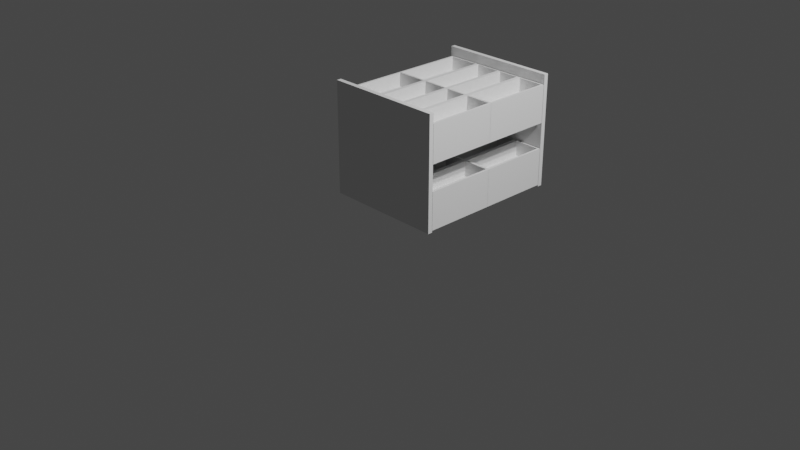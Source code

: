 # Source: kleineboekenkast.blend  (saved by Blender 2.93.21; exported with 4.5.12 LTS)
import bpy
from mathutils import Matrix  # noqa: F401  (used for matrix-valued properties, if any)

bpy.ops.wm.read_factory_settings(use_empty=True)
scene = bpy.context.scene
scene.name = 'Scene'

# ---- collections
col_collection = bpy.data.collections.new('Collection'); scene.collection.children.link(col_collection)

# ---- world
world_world = bpy.data.worlds.new('World'); scene.world = world_world
world_world.use_nodes = True; world_world.node_tree.nodes.clear()
_N = world_world.node_tree.nodes; _L = world_world.node_tree.links
n0 = _N.new('ShaderNodeOutputWorld'); n0.name = 'World Output'; n0.location = (300, 300)
n1 = _N.new('ShaderNodeBackground'); n1.name = 'Background'; n1.location = (10, 300)
n1.inputs[0].default_value = (0.05088, 0.05088, 0.05088, 1.0)
_L.new(n1.outputs[0], n0.inputs[0])
n0.is_active_output = True
world_world.color = (0.05088, 0.05088, 0.05088)
world_world.use_sun_shadow = False
world_world.sun_shadow_jitter_overblur = 0.0

# ---- cameras
cam_camera = bpy.data.cameras.new('Camera')
cam_camera.clip_end = 100.0
cam_camera.ortho_scale = 7.314

# ---- lights
light_light = bpy.data.lights.new('Light', 'POINT')
light_light.transmission_factor = 0.0
light_light.energy = 1000.0
light_light.shadow_soft_size = 0.1
light_light.shadow_maximum_resolution = 0.006
light_light.use_absolute_resolution = True
light_light_001 = bpy.data.lights.new('Light.001', 'POINT')
light_light_001.transmission_factor = 0.0
light_light_001.energy = 1000.0
light_light_001.shadow_soft_size = 0.1
light_light_001.shadow_maximum_resolution = 0.006
light_light_001.use_absolute_resolution = True

# ---- meshes
me_cube_001 = bpy.data.meshes.new('Cube.001')
me_cube_001.from_pydata([(-1.0, -0.9681, -0.9681), (-1.0, -0.9621, 0.9621), (-1.0, 0.9681, -0.9681), (-1.0, 0.9621, 0.9621), (1.0, -0.9448, -0.9448), (1.0, -0.95, 0.95), (1.0, 0.9448, -0.9448), (1.0, 0.95, 0.95), (-1.0, -0.9653, 0.4548), (-1.0, 0.9653, 0.4548), (1.0, 0.9479, 0.4374), (1.0, -0.9479, 0.4374), (-1.0, 0.9653, 0.102), (1.0, 0.9479, 0.1194), (1.0, -0.9479, 0.1194), (-1.0, -0.9653, 0.102), (-1.0, 0.9705, -0.3856), (1.0, 0.9499, -0.3651), (1.0, -0.9499, -0.3651), (-1.0, -0.9705, -0.3856), (-1.0, -0.9705, 0.03779), (-1.0, -0.9621, 0.5274), (-1.0, 0.9621, 0.5274), (-1.0, 0.9705, 0.03779), (-0.2495, -0.9653, 0.102), (-0.2495, -0.9653, 0.4548), (-0.2495, 0.9653, 0.4548), (-0.2495, 0.9653, 0.102), (1.0, 0.95, 0.5395), (1.0, -0.95, 0.5395), (1.0, 0.9499, 0.01721), (1.0, -0.9499, 0.01721), (0.1536, 0.9479, 0.4374), (0.1536, -0.9479, 0.4374), (0.1536, 0.9479, 0.1194), (0.1536, -0.9479, 0.1194), (-1.0, -0.9681, -0.4471), (-1.0, -1.0, 0.06729), (-1.0, 1.0, 0.06729), (-1.0, 0.9681, -0.4471), (-1.0, 1.0, -1.0), (-1.0, -1.0, -1.0), (-1.0, 1.0, -0.4151), (-1.0, -1.0, -0.4151), (-1.0, -1.0, 0.4895), (-1.0, -1.0, 1.0), (-1.0, 1.0, 1.0), (-1.0, 1.0, 0.4895), (1.0, 1.0, 1.0), (1.0, -1.0, 1.0), (1.0, 1.0, 0.4895), (1.0, -1.0, 0.4895), (1.0, 1.0, 0.06729), (1.0, -1.0, 0.06729), (1.0, 0.9448, -0.4703), (1.0, -0.9448, -0.4703), (1.0, 1.0, -0.4151), (1.0, 1.0, -1.0), (1.0, -1.0, -1.0), (1.0, -1.0, -0.4151), (0.2512, 0.9448, -0.4703), (0.2512, 0.9448, -0.9448), (0.2512, -0.9448, -0.9448), (0.2512, -0.9448, -0.4703), (0.2643, 0.9499, 0.01721), (0.2643, -0.9499, 0.01721), (0.2643, 0.9499, -0.3651), (0.2643, -0.9499, -0.3651), (0.2765, 0.95, 0.95), (0.2765, -0.95, 0.95), (0.2765, 0.95, 0.5395), (0.2765, -0.95, 0.5395), (-0.2, -0.9621, 0.5274), (-0.2, -0.9621, 0.9621), (-0.2, 0.9621, 0.9621), (-0.2, 0.9621, 0.5274), (-0.3462, -0.9705, -0.3856), (-0.3462, -0.9705, 0.03779), (-0.3462, 0.9705, 0.03779), (-0.3462, 0.9705, -0.3856), (-0.2884, 0.9681, -0.9681), (-0.2884, -0.9681, -0.9681), (-0.2884, 0.9681, -0.4471), (-0.2884, -0.9681, -0.4471)], [], [(22, 21, 72, 75), (47, 46, 48, 50), (5, 29, 71, 69), (51, 49, 45, 44), (40, 57, 58, 41), (48, 46, 45, 49), (53, 51, 44, 37), (13, 10, 32, 34), (38, 47, 50, 52), (9, 12, 27, 26), (20, 23, 78, 77), (42, 38, 52, 56), (31, 18, 67, 65), (59, 53, 37, 43), (58, 59, 43, 41), (54, 55, 63, 60), (40, 42, 56, 57), (0, 36, 83, 81), (8, 15, 37, 44), (9, 8, 44, 47), (12, 9, 47, 38), (15, 12, 38, 37), (24, 25, 26, 27), (15, 8, 25, 24), (12, 15, 24, 27), (8, 9, 26, 25), (11, 10, 50, 51), (10, 13, 52, 50), (14, 11, 51, 53), (13, 14, 53, 52), (34, 32, 33, 35), (11, 14, 35, 33), (10, 11, 33, 32), (14, 13, 34, 35), (20, 19, 43, 37), (23, 20, 37, 38), (16, 23, 38, 42), (19, 16, 42, 43), (0, 2, 40, 41), (2, 39, 42, 40), (36, 0, 41, 43), (39, 36, 43, 42), (1, 21, 44, 45), (3, 1, 45, 46), (22, 3, 46, 47), (21, 22, 47, 44), (5, 7, 48, 49), (7, 28, 50, 48), (29, 5, 49, 51), (28, 29, 51, 50), (31, 30, 52, 53), (30, 17, 56, 52), (18, 31, 53, 59), (17, 18, 59, 56), (54, 6, 57, 56), (6, 4, 58, 57), (4, 55, 59, 58), (55, 54, 56, 59), (61, 60, 63, 62), (4, 6, 61, 62), (55, 4, 62, 63), (6, 54, 60, 61), (66, 64, 65, 67), (30, 31, 65, 64), (18, 17, 66, 67), (17, 30, 64, 66), (70, 68, 69, 71), (7, 5, 69, 68), (29, 28, 70, 71), (28, 7, 68, 70), (72, 73, 74, 75), (1, 3, 74, 73), (3, 22, 75, 74), (21, 1, 73, 72), (76, 77, 78, 79), (23, 16, 79, 78), (19, 20, 77, 76), (16, 19, 76, 79), (81, 83, 82, 80), (2, 0, 81, 80), (36, 39, 82, 83), (39, 2, 80, 82)])
_uv = me_cube_001.uv_layers.new(name='UVMap')
_uv.uv.foreach_set('vector', [0.5659, 0.2453, 0.5659, 0.004732, 0.5659, 0.004732, 0.5659, 0.2453, 0.5612, 0.25, 0.625, 0.25, 0.625, 0.5, 0.5612, 0.5, 0.6188, 0.7438, 0.5674, 0.7438, 0.5674, 0.7438, 0.6188, 0.7438, 0.5612, 0.75, 0.625, 0.75, 0.625, 1.0, 0.5612, 1.0, 0.125, 0.5, 0.375, 0.5, 0.375, 0.75, 0.125, 0.75, 0.625, 0.5, 0.875, 0.5, 0.875, 0.75, 0.625, 0.75, 0.5084, 0.75, 0.5612, 0.75, 0.5612, 1.0, 0.5084, 1.0, 0.5149, 0.5065, 0.5547, 0.5065, 0.5547, 0.5065, 0.5149, 0.5065, 0.5084, 0.25, 0.5612, 0.25, 0.5612, 0.5, 0.5084, 0.5, 0.5569, 0.2457, 0.5127, 0.2457, 0.5127, 0.2457, 0.5569, 0.2457, 0.5047, 0.003687, 0.5047, 0.2463, 0.5047, 0.2463, 0.5047, 0.003687, 0.4481, 0.25, 0.5084, 0.25, 0.5084, 0.5, 0.4481, 0.5, 0.5022, 0.7437, 0.4544, 0.7437, 0.4544, 0.7437, 0.5022, 0.7437, 0.4481, 0.75, 0.5084, 0.75, 0.5084, 1.0, 0.4481, 1.0, 0.375, 0.75, 0.4481, 0.75, 0.4481, 1.0, 0.375, 1.0, 0.4412, 0.5069, 0.4412, 0.7431, 0.4412, 0.7431, 0.4412, 0.5069, 0.375, 0.25, 0.4481, 0.25, 0.4481, 0.5, 0.375, 0.5, 0.379, 0.003991, 0.4441, 0.003991, 0.4441, 0.003991, 0.379, 0.003991, 0.5569, 0.004333, 0.5127, 0.004333, 0.5084, 0.0, 0.5612, 0.0, 0.5569, 0.2457, 0.5569, 0.004333, 0.5612, 0.0, 0.5612, 0.25, 0.5127, 0.2457, 0.5569, 0.2457, 0.5612, 0.25, 0.5084, 0.25, 0.5127, 0.004333, 0.5127, 0.2457, 0.5084, 0.25, 0.5084, 0.0, 0.5127, 0.004333, 0.5569, 0.004333, 0.5569, 0.2457, 0.5127, 0.2457, 0.5127, 0.004333, 0.5569, 0.004333, 0.5569, 0.004333, 0.5127, 0.004333, 0.5127, 0.2457, 0.5127, 0.004333, 0.5127, 0.004333, 0.5127, 0.2457, 0.5569, 0.004333, 0.5569, 0.2457, 0.5569, 0.2457, 0.5569, 0.004333, 0.5547, 0.7435, 0.5547, 0.5065, 0.5612, 0.5, 0.5612, 0.75, 0.5547, 0.5065, 0.5149, 0.5065, 0.5084, 0.5, 0.5612, 0.5, 0.5149, 0.7435, 0.5547, 0.7435, 0.5612, 0.75, 0.5084, 0.75, 0.5149, 0.5065, 0.5149, 0.7435, 0.5084, 0.75, 0.5084, 0.5, 0.5149, 0.5065, 0.5547, 0.5065, 0.5547, 0.7435, 0.5149, 0.7435, 0.5547, 0.7435, 0.5149, 0.7435, 0.5149, 0.7435, 0.5547, 0.7435, 0.5547, 0.5065, 0.5547, 0.7435, 0.5547, 0.7435, 0.5547, 0.5065, 0.5149, 0.7435, 0.5149, 0.5065, 0.5149, 0.5065, 0.5149, 0.7435, 0.5047, 0.003687, 0.4518, 0.003687, 0.4481, 0.0, 0.5084, 0.0, 0.5047, 0.2463, 0.5047, 0.003687, 0.5084, 0.0, 0.5084, 0.25, 0.4518, 0.2463, 0.5047, 0.2463, 0.5084, 0.25, 0.4481, 0.25, 0.4518, 0.003687, 0.4518, 0.2463, 0.4481, 0.25, 0.4481, 0.0, 0.379, 0.003991, 0.379, 0.246, 0.375, 0.25, 0.375, 0.0, 0.379, 0.246, 0.4441, 0.246, 0.4481, 0.25, 0.375, 0.25, 0.4441, 0.003991, 0.379, 0.003991, 0.375, 0.0, 0.4481, 0.0, 0.4441, 0.246, 0.4441, 0.003991, 0.4481, 0.0, 0.4481, 0.25, 0.6203, 0.004732, 0.5659, 0.004732, 0.5612, 0.0, 0.625, 0.0, 0.6203, 0.2453, 0.6203, 0.004732, 0.625, 0.0, 0.625, 0.25, 0.5659, 0.2453, 0.6203, 0.2453, 0.625, 0.25, 0.5612, 0.25, 0.5659, 0.004732, 0.5659, 0.2453, 0.5612, 0.25, 0.5612, 0.0, 0.6188, 0.7438, 0.6188, 0.5062, 0.625, 0.5, 0.625, 0.75, 0.6188, 0.5062, 0.5674, 0.5062, 0.5612, 0.5, 0.625, 0.5, 0.5674, 0.7438, 0.6188, 0.7438, 0.625, 0.75, 0.5612, 0.75, 0.5674, 0.5062, 0.5674, 0.7438, 0.5612, 0.75, 0.5612, 0.5, 0.5022, 0.7437, 0.5022, 0.5063, 0.5084, 0.5, 0.5084, 0.75, 0.5022, 0.5063, 0.4544, 0.5063, 0.4481, 0.5, 0.5084, 0.5, 0.4544, 0.7437, 0.5022, 0.7437, 0.5084, 0.75, 0.4481, 0.75, 0.4544, 0.5063, 0.4544, 0.7437, 0.4481, 0.75, 0.4481, 0.5, 0.4412, 0.5069, 0.3819, 0.5069, 0.375, 0.5, 0.4481, 0.5, 0.3819, 0.5069, 0.3819, 0.7431, 0.375, 0.75, 0.375, 0.5, 0.3819, 0.7431, 0.4412, 0.7431, 0.4481, 0.75, 0.375, 0.75, 0.4412, 0.7431, 0.4412, 0.5069, 0.4481, 0.5, 0.4481, 0.75, 0.3819, 0.5069, 0.4412, 0.5069, 0.4412, 0.7431, 0.3819, 0.7431, 0.3819, 0.7431, 0.3819, 0.5069, 0.3819, 0.5069, 0.3819, 0.7431, 0.4412, 0.7431, 0.3819, 0.7431, 0.3819, 0.7431, 0.4412, 0.7431, 0.3819, 0.5069, 0.4412, 0.5069, 0.4412, 0.5069, 0.3819, 0.5069, 0.4544, 0.5063, 0.5022, 0.5063, 0.5022, 0.7437, 0.4544, 0.7437, 0.5022, 0.5063, 0.5022, 0.7437, 0.5022, 0.7437, 0.5022, 0.5063, 0.4544, 0.7437, 0.4544, 0.5063, 0.4544, 0.5063, 0.4544, 0.7437, 0.4544, 0.5063, 0.5022, 0.5063, 0.5022, 0.5063, 0.4544, 0.5063, 0.5674, 0.5062, 0.6188, 0.5062, 0.6188, 0.7438, 0.5674, 0.7438, 0.6188, 0.5062, 0.6188, 0.7438, 0.6188, 0.7438, 0.6188, 0.5062, 0.5674, 0.7438, 0.5674, 0.5062, 0.5674, 0.5062, 0.5674, 0.7438, 0.5674, 0.5062, 0.6188, 0.5062, 0.6188, 0.5062, 0.5674, 0.5062, 0.5659, 0.004732, 0.6203, 0.004732, 0.6203, 0.2453, 0.5659, 0.2453, 0.6203, 0.004732, 0.6203, 0.2453, 0.6203, 0.2453, 0.6203, 0.004732, 0.6203, 0.2453, 0.5659, 0.2453, 0.5659, 0.2453, 0.6203, 0.2453, 0.5659, 0.004732, 0.6203, 0.004732, 0.6203, 0.004732, 0.5659, 0.004732, 0.4518, 0.003687, 0.5047, 0.003687, 0.5047, 0.2463, 0.4518, 0.2463, 0.5047, 0.2463, 0.4518, 0.2463, 0.4518, 0.2463, 0.5047, 0.2463, 0.4518, 0.003687, 0.5047, 0.003687, 0.5047, 0.003687, 0.4518, 0.003687, 0.4518, 0.2463, 0.4518, 0.003687, 0.4518, 0.003687, 0.4518, 0.2463, 0.379, 0.003991, 0.4441, 0.003991, 0.4441, 0.246, 0.379, 0.246, 0.379, 0.246, 0.379, 0.003991, 0.379, 0.003991, 0.379, 0.246, 0.4441, 0.003991, 0.4441, 0.246, 0.4441, 0.246, 0.4441, 0.003991, 0.4441, 0.246, 0.379, 0.246, 0.379, 0.246, 0.4441, 0.246])
me_cube_001.use_remesh_fix_poles = True
me_cube_001.use_remesh_preserve_attributes = False
me_cube_001.update()
me_cube_002 = bpy.data.meshes.new('Cube.002')
me_cube_002.from_pydata([(-1.0, -0.9681, -0.9681), (-1.0, -0.9621, 0.9621), (-1.0, 0.9681, -0.9681), (-1.0, 0.9621, 0.9621), (1.0, -0.9448, -0.9448), (1.0, -0.95, 0.95), (1.0, 0.9448, -0.9448), (1.0, 0.95, 0.95), (-1.0, -0.9653, 0.4548), (-1.0, 0.9653, 0.4548), (1.0, 0.9479, 0.4374), (1.0, -0.9479, 0.4374), (-1.0, 0.9653, 0.102), (1.0, 0.9479, 0.1194), (1.0, -0.9479, 0.1194), (-1.0, -0.9653, 0.102), (-1.0, 0.9705, -0.3856), (1.0, 0.9499, -0.3651), (1.0, -0.9499, -0.3651), (-1.0, -0.9705, -0.3856), (-1.0, -0.9705, 0.03779), (-1.0, -0.9621, 0.5274), (-1.0, 0.9621, 0.5274), (-1.0, 0.9705, 0.03779), (-0.2495, -0.9653, 0.102), (-0.2495, -0.9653, 0.4548), (-0.2495, 0.9653, 0.4548), (-0.2495, 0.9653, 0.102), (1.0, 0.95, 0.5395), (1.0, -0.95, 0.5395), (1.0, 0.9499, 0.01721), (1.0, -0.9499, 0.01721), (0.1536, 0.9479, 0.4374), (0.1536, -0.9479, 0.4374), (0.1536, 0.9479, 0.1194), (0.1536, -0.9479, 0.1194), (-1.0, -0.9681, -0.4471), (-1.0, -1.0, 0.06729), (-1.0, 1.0, 0.06729), (-1.0, 0.9681, -0.4471), (-1.0, 1.0, -1.0), (-1.0, -1.0, -1.0), (-1.0, 1.0, -0.4151), (-1.0, -1.0, -0.4151), (-1.0, -1.0, 0.4895), (-1.0, -1.0, 1.0), (-1.0, 1.0, 1.0), (-1.0, 1.0, 0.4895), (1.0, 1.0, 1.0), (1.0, -1.0, 1.0), (1.0, 1.0, 0.4895), (1.0, -1.0, 0.4895), (1.0, 1.0, 0.06729), (1.0, -1.0, 0.06729), (1.0, 0.9448, -0.4703), (1.0, -0.9448, -0.4703), (1.0, 1.0, -0.4151), (1.0, 1.0, -1.0), (1.0, -1.0, -1.0), (1.0, -1.0, -0.4151), (0.2512, 0.9448, -0.4703), (0.2512, 0.9448, -0.9448), (0.2512, -0.9448, -0.9448), (0.2512, -0.9448, -0.4703), (0.2643, 0.9499, 0.01721), (0.2643, -0.9499, 0.01721), (0.2643, 0.9499, -0.3651), (0.2643, -0.9499, -0.3651), (0.2765, 0.95, 0.95), (0.2765, -0.95, 0.95), (0.2765, 0.95, 0.5395), (0.2765, -0.95, 0.5395), (-0.2, -0.9621, 0.5274), (-0.2, -0.9621, 0.9621), (-0.2, 0.9621, 0.9621), (-0.2, 0.9621, 0.5274), (-0.3462, -0.9705, -0.3856), (-0.3462, -0.9705, 0.03779), (-0.3462, 0.9705, 0.03779), (-0.3462, 0.9705, -0.3856), (-0.2884, 0.9681, -0.9681), (-0.2884, -0.9681, -0.9681), (-0.2884, 0.9681, -0.4471), (-0.2884, -0.9681, -0.4471)], [], [(22, 21, 72, 75), (47, 46, 48, 50), (5, 29, 71, 69), (51, 49, 45, 44), (40, 57, 58, 41), (48, 46, 45, 49), (53, 51, 44, 37), (13, 10, 32, 34), (38, 47, 50, 52), (9, 12, 27, 26), (20, 23, 78, 77), (42, 38, 52, 56), (31, 18, 67, 65), (59, 53, 37, 43), (58, 59, 43, 41), (54, 55, 63, 60), (40, 42, 56, 57), (0, 36, 83, 81), (8, 15, 37, 44), (9, 8, 44, 47), (12, 9, 47, 38), (15, 12, 38, 37), (24, 25, 26, 27), (15, 8, 25, 24), (12, 15, 24, 27), (8, 9, 26, 25), (11, 10, 50, 51), (10, 13, 52, 50), (14, 11, 51, 53), (13, 14, 53, 52), (34, 32, 33, 35), (11, 14, 35, 33), (10, 11, 33, 32), (14, 13, 34, 35), (20, 19, 43, 37), (23, 20, 37, 38), (16, 23, 38, 42), (19, 16, 42, 43), (0, 2, 40, 41), (2, 39, 42, 40), (36, 0, 41, 43), (39, 36, 43, 42), (1, 21, 44, 45), (3, 1, 45, 46), (22, 3, 46, 47), (21, 22, 47, 44), (5, 7, 48, 49), (7, 28, 50, 48), (29, 5, 49, 51), (28, 29, 51, 50), (31, 30, 52, 53), (30, 17, 56, 52), (18, 31, 53, 59), (17, 18, 59, 56), (54, 6, 57, 56), (6, 4, 58, 57), (4, 55, 59, 58), (55, 54, 56, 59), (61, 60, 63, 62), (4, 6, 61, 62), (55, 4, 62, 63), (6, 54, 60, 61), (66, 64, 65, 67), (30, 31, 65, 64), (18, 17, 66, 67), (17, 30, 64, 66), (70, 68, 69, 71), (7, 5, 69, 68), (29, 28, 70, 71), (28, 7, 68, 70), (72, 73, 74, 75), (1, 3, 74, 73), (3, 22, 75, 74), (21, 1, 73, 72), (76, 77, 78, 79), (23, 16, 79, 78), (19, 20, 77, 76), (16, 19, 76, 79), (81, 83, 82, 80), (2, 0, 81, 80), (36, 39, 82, 83), (39, 2, 80, 82)])
_uv = me_cube_002.uv_layers.new(name='UVMap')
_uv.uv.foreach_set('vector', [0.5659, 0.2453, 0.5659, 0.004732, 0.5659, 0.004732, 0.5659, 0.2453, 0.5612, 0.25, 0.625, 0.25, 0.625, 0.5, 0.5612, 0.5, 0.6188, 0.7438, 0.5674, 0.7438, 0.5674, 0.7438, 0.6188, 0.7438, 0.5612, 0.75, 0.625, 0.75, 0.625, 1.0, 0.5612, 1.0, 0.125, 0.5, 0.375, 0.5, 0.375, 0.75, 0.125, 0.75, 0.625, 0.5, 0.875, 0.5, 0.875, 0.75, 0.625, 0.75, 0.5084, 0.75, 0.5612, 0.75, 0.5612, 1.0, 0.5084, 1.0, 0.5149, 0.5065, 0.5547, 0.5065, 0.5547, 0.5065, 0.5149, 0.5065, 0.5084, 0.25, 0.5612, 0.25, 0.5612, 0.5, 0.5084, 0.5, 0.5569, 0.2457, 0.5127, 0.2457, 0.5127, 0.2457, 0.5569, 0.2457, 0.5047, 0.003687, 0.5047, 0.2463, 0.5047, 0.2463, 0.5047, 0.003687, 0.4481, 0.25, 0.5084, 0.25, 0.5084, 0.5, 0.4481, 0.5, 0.5022, 0.7437, 0.4544, 0.7437, 0.4544, 0.7437, 0.5022, 0.7437, 0.4481, 0.75, 0.5084, 0.75, 0.5084, 1.0, 0.4481, 1.0, 0.375, 0.75, 0.4481, 0.75, 0.4481, 1.0, 0.375, 1.0, 0.4412, 0.5069, 0.4412, 0.7431, 0.4412, 0.7431, 0.4412, 0.5069, 0.375, 0.25, 0.4481, 0.25, 0.4481, 0.5, 0.375, 0.5, 0.379, 0.003991, 0.4441, 0.003991, 0.4441, 0.003991, 0.379, 0.003991, 0.5569, 0.004333, 0.5127, 0.004333, 0.5084, 0.0, 0.5612, 0.0, 0.5569, 0.2457, 0.5569, 0.004333, 0.5612, 0.0, 0.5612, 0.25, 0.5127, 0.2457, 0.5569, 0.2457, 0.5612, 0.25, 0.5084, 0.25, 0.5127, 0.004333, 0.5127, 0.2457, 0.5084, 0.25, 0.5084, 0.0, 0.5127, 0.004333, 0.5569, 0.004333, 0.5569, 0.2457, 0.5127, 0.2457, 0.5127, 0.004333, 0.5569, 0.004333, 0.5569, 0.004333, 0.5127, 0.004333, 0.5127, 0.2457, 0.5127, 0.004333, 0.5127, 0.004333, 0.5127, 0.2457, 0.5569, 0.004333, 0.5569, 0.2457, 0.5569, 0.2457, 0.5569, 0.004333, 0.5547, 0.7435, 0.5547, 0.5065, 0.5612, 0.5, 0.5612, 0.75, 0.5547, 0.5065, 0.5149, 0.5065, 0.5084, 0.5, 0.5612, 0.5, 0.5149, 0.7435, 0.5547, 0.7435, 0.5612, 0.75, 0.5084, 0.75, 0.5149, 0.5065, 0.5149, 0.7435, 0.5084, 0.75, 0.5084, 0.5, 0.5149, 0.5065, 0.5547, 0.5065, 0.5547, 0.7435, 0.5149, 0.7435, 0.5547, 0.7435, 0.5149, 0.7435, 0.5149, 0.7435, 0.5547, 0.7435, 0.5547, 0.5065, 0.5547, 0.7435, 0.5547, 0.7435, 0.5547, 0.5065, 0.5149, 0.7435, 0.5149, 0.5065, 0.5149, 0.5065, 0.5149, 0.7435, 0.5047, 0.003687, 0.4518, 0.003687, 0.4481, 0.0, 0.5084, 0.0, 0.5047, 0.2463, 0.5047, 0.003687, 0.5084, 0.0, 0.5084, 0.25, 0.4518, 0.2463, 0.5047, 0.2463, 0.5084, 0.25, 0.4481, 0.25, 0.4518, 0.003687, 0.4518, 0.2463, 0.4481, 0.25, 0.4481, 0.0, 0.379, 0.003991, 0.379, 0.246, 0.375, 0.25, 0.375, 0.0, 0.379, 0.246, 0.4441, 0.246, 0.4481, 0.25, 0.375, 0.25, 0.4441, 0.003991, 0.379, 0.003991, 0.375, 0.0, 0.4481, 0.0, 0.4441, 0.246, 0.4441, 0.003991, 0.4481, 0.0, 0.4481, 0.25, 0.6203, 0.004732, 0.5659, 0.004732, 0.5612, 0.0, 0.625, 0.0, 0.6203, 0.2453, 0.6203, 0.004732, 0.625, 0.0, 0.625, 0.25, 0.5659, 0.2453, 0.6203, 0.2453, 0.625, 0.25, 0.5612, 0.25, 0.5659, 0.004732, 0.5659, 0.2453, 0.5612, 0.25, 0.5612, 0.0, 0.6188, 0.7438, 0.6188, 0.5062, 0.625, 0.5, 0.625, 0.75, 0.6188, 0.5062, 0.5674, 0.5062, 0.5612, 0.5, 0.625, 0.5, 0.5674, 0.7438, 0.6188, 0.7438, 0.625, 0.75, 0.5612, 0.75, 0.5674, 0.5062, 0.5674, 0.7438, 0.5612, 0.75, 0.5612, 0.5, 0.5022, 0.7437, 0.5022, 0.5063, 0.5084, 0.5, 0.5084, 0.75, 0.5022, 0.5063, 0.4544, 0.5063, 0.4481, 0.5, 0.5084, 0.5, 0.4544, 0.7437, 0.5022, 0.7437, 0.5084, 0.75, 0.4481, 0.75, 0.4544, 0.5063, 0.4544, 0.7437, 0.4481, 0.75, 0.4481, 0.5, 0.4412, 0.5069, 0.3819, 0.5069, 0.375, 0.5, 0.4481, 0.5, 0.3819, 0.5069, 0.3819, 0.7431, 0.375, 0.75, 0.375, 0.5, 0.3819, 0.7431, 0.4412, 0.7431, 0.4481, 0.75, 0.375, 0.75, 0.4412, 0.7431, 0.4412, 0.5069, 0.4481, 0.5, 0.4481, 0.75, 0.3819, 0.5069, 0.4412, 0.5069, 0.4412, 0.7431, 0.3819, 0.7431, 0.3819, 0.7431, 0.3819, 0.5069, 0.3819, 0.5069, 0.3819, 0.7431, 0.4412, 0.7431, 0.3819, 0.7431, 0.3819, 0.7431, 0.4412, 0.7431, 0.3819, 0.5069, 0.4412, 0.5069, 0.4412, 0.5069, 0.3819, 0.5069, 0.4544, 0.5063, 0.5022, 0.5063, 0.5022, 0.7437, 0.4544, 0.7437, 0.5022, 0.5063, 0.5022, 0.7437, 0.5022, 0.7437, 0.5022, 0.5063, 0.4544, 0.7437, 0.4544, 0.5063, 0.4544, 0.5063, 0.4544, 0.7437, 0.4544, 0.5063, 0.5022, 0.5063, 0.5022, 0.5063, 0.4544, 0.5063, 0.5674, 0.5062, 0.6188, 0.5062, 0.6188, 0.7438, 0.5674, 0.7438, 0.6188, 0.5062, 0.6188, 0.7438, 0.6188, 0.7438, 0.6188, 0.5062, 0.5674, 0.7438, 0.5674, 0.5062, 0.5674, 0.5062, 0.5674, 0.7438, 0.5674, 0.5062, 0.6188, 0.5062, 0.6188, 0.5062, 0.5674, 0.5062, 0.5659, 0.004732, 0.6203, 0.004732, 0.6203, 0.2453, 0.5659, 0.2453, 0.6203, 0.004732, 0.6203, 0.2453, 0.6203, 0.2453, 0.6203, 0.004732, 0.6203, 0.2453, 0.5659, 0.2453, 0.5659, 0.2453, 0.6203, 0.2453, 0.5659, 0.004732, 0.6203, 0.004732, 0.6203, 0.004732, 0.5659, 0.004732, 0.4518, 0.003687, 0.5047, 0.003687, 0.5047, 0.2463, 0.4518, 0.2463, 0.5047, 0.2463, 0.4518, 0.2463, 0.4518, 0.2463, 0.5047, 0.2463, 0.4518, 0.003687, 0.5047, 0.003687, 0.5047, 0.003687, 0.4518, 0.003687, 0.4518, 0.2463, 0.4518, 0.003687, 0.4518, 0.003687, 0.4518, 0.2463, 0.379, 0.003991, 0.4441, 0.003991, 0.4441, 0.246, 0.379, 0.246, 0.379, 0.246, 0.379, 0.003991, 0.379, 0.003991, 0.379, 0.246, 0.4441, 0.003991, 0.4441, 0.246, 0.4441, 0.246, 0.4441, 0.003991, 0.4441, 0.246, 0.379, 0.246, 0.379, 0.246, 0.4441, 0.246])
me_cube_002.use_remesh_fix_poles = True
me_cube_002.use_remesh_preserve_attributes = False
me_cube_002.update()
me_cube_004 = bpy.data.meshes.new('Cube.004')
me_cube_004.from_pydata([(-1.0, -0.9681, -0.9681), (-1.0, -0.9621, 0.9621), (-1.0, 0.9681, -0.9681), (-1.0, 0.9621, 0.9621), (1.0, -0.9448, -0.9448), (1.0, -0.95, 0.95), (1.0, 0.9448, -0.9448), (1.0, 0.95, 0.95), (-1.0, -0.9653, 0.4548), (-1.0, 0.9653, 0.4548), (1.0, 0.9479, 0.4374), (1.0, -0.9479, 0.4374), (-1.0, 0.9653, 0.102), (1.0, 0.9479, 0.1194), (1.0, -0.9479, 0.1194), (-1.0, -0.9653, 0.102), (-1.0, 0.9705, -0.3856), (1.0, 0.9499, -0.3651), (1.0, -0.9499, -0.3651), (-1.0, -0.9705, -0.3856), (-1.0, -0.9705, 0.03779), (-1.0, -0.9621, 0.5274), (-1.0, 0.9621, 0.5274), (-1.0, 0.9705, 0.03779), (-0.2495, -0.9653, 0.102), (-0.2495, -0.9653, 0.4548), (-0.2495, 0.9653, 0.4548), (-0.2495, 0.9653, 0.102), (1.0, 0.95, 0.5395), (1.0, -0.95, 0.5395), (1.0, 0.9499, 0.01721), (1.0, -0.9499, 0.01721), (0.1536, 0.9479, 0.4374), (0.1536, -0.9479, 0.4374), (0.1536, 0.9479, 0.1194), (0.1536, -0.9479, 0.1194), (-1.0, -0.9681, -0.4471), (-1.0, -1.0, 0.06729), (-1.0, 1.0, 0.06729), (-1.0, 0.9681, -0.4471), (-1.0, 1.0, -1.0), (-1.0, -1.0, -1.0), (-1.0, 1.0, -0.4151), (-1.0, -1.0, -0.4151), (-1.0, -1.0, 0.4895), (-1.0, -1.0, 1.0), (-1.0, 1.0, 1.0), (-1.0, 1.0, 0.4895), (1.0, 1.0, 1.0), (1.0, -1.0, 1.0), (1.0, 1.0, 0.4895), (1.0, -1.0, 0.4895), (1.0, 1.0, 0.06729), (1.0, -1.0, 0.06729), (1.0, 0.9448, -0.4703), (1.0, -0.9448, -0.4703), (1.0, 1.0, -0.4151), (1.0, 1.0, -1.0), (1.0, -1.0, -1.0), (1.0, -1.0, -0.4151), (0.2512, 0.9448, -0.4703), (0.2512, 0.9448, -0.9448), (0.2512, -0.9448, -0.9448), (0.2512, -0.9448, -0.4703), (0.2643, 0.9499, 0.01721), (0.2643, -0.9499, 0.01721), (0.2643, 0.9499, -0.3651), (0.2643, -0.9499, -0.3651), (0.2765, 0.95, 0.95), (0.2765, -0.95, 0.95), (0.2765, 0.95, 0.5395), (0.2765, -0.95, 0.5395), (-0.2, -0.9621, 0.5274), (-0.2, -0.9621, 0.9621), (-0.2, 0.9621, 0.9621), (-0.2, 0.9621, 0.5274), (-0.3462, -0.9705, -0.3856), (-0.3462, -0.9705, 0.03779), (-0.3462, 0.9705, 0.03779), (-0.3462, 0.9705, -0.3856), (-0.2884, 0.9681, -0.9681), (-0.2884, -0.9681, -0.9681), (-0.2884, 0.9681, -0.4471), (-0.2884, -0.9681, -0.4471)], [], [(22, 21, 72, 75), (47, 46, 48, 50), (5, 29, 71, 69), (51, 49, 45, 44), (40, 57, 58, 41), (48, 46, 45, 49), (53, 51, 44, 37), (13, 10, 32, 34), (38, 47, 50, 52), (9, 12, 27, 26), (20, 23, 78, 77), (42, 38, 52, 56), (31, 18, 67, 65), (59, 53, 37, 43), (58, 59, 43, 41), (54, 55, 63, 60), (40, 42, 56, 57), (0, 36, 83, 81), (8, 15, 37, 44), (9, 8, 44, 47), (12, 9, 47, 38), (15, 12, 38, 37), (24, 25, 26, 27), (15, 8, 25, 24), (12, 15, 24, 27), (8, 9, 26, 25), (11, 10, 50, 51), (10, 13, 52, 50), (14, 11, 51, 53), (13, 14, 53, 52), (34, 32, 33, 35), (11, 14, 35, 33), (10, 11, 33, 32), (14, 13, 34, 35), (20, 19, 43, 37), (23, 20, 37, 38), (16, 23, 38, 42), (19, 16, 42, 43), (0, 2, 40, 41), (2, 39, 42, 40), (36, 0, 41, 43), (39, 36, 43, 42), (1, 21, 44, 45), (3, 1, 45, 46), (22, 3, 46, 47), (21, 22, 47, 44), (5, 7, 48, 49), (7, 28, 50, 48), (29, 5, 49, 51), (28, 29, 51, 50), (31, 30, 52, 53), (30, 17, 56, 52), (18, 31, 53, 59), (17, 18, 59, 56), (54, 6, 57, 56), (6, 4, 58, 57), (4, 55, 59, 58), (55, 54, 56, 59), (61, 60, 63, 62), (4, 6, 61, 62), (55, 4, 62, 63), (6, 54, 60, 61), (66, 64, 65, 67), (30, 31, 65, 64), (18, 17, 66, 67), (17, 30, 64, 66), (70, 68, 69, 71), (7, 5, 69, 68), (29, 28, 70, 71), (28, 7, 68, 70), (72, 73, 74, 75), (1, 3, 74, 73), (3, 22, 75, 74), (21, 1, 73, 72), (76, 77, 78, 79), (23, 16, 79, 78), (19, 20, 77, 76), (16, 19, 76, 79), (81, 83, 82, 80), (2, 0, 81, 80), (36, 39, 82, 83), (39, 2, 80, 82)])
_uv = me_cube_004.uv_layers.new(name='UVMap')
_uv.uv.foreach_set('vector', [0.5659, 0.2453, 0.5659, 0.004732, 0.5659, 0.004732, 0.5659, 0.2453, 0.5612, 0.25, 0.625, 0.25, 0.625, 0.5, 0.5612, 0.5, 0.6188, 0.7438, 0.5674, 0.7438, 0.5674, 0.7438, 0.6188, 0.7438, 0.5612, 0.75, 0.625, 0.75, 0.625, 1.0, 0.5612, 1.0, 0.125, 0.5, 0.375, 0.5, 0.375, 0.75, 0.125, 0.75, 0.625, 0.5, 0.875, 0.5, 0.875, 0.75, 0.625, 0.75, 0.5084, 0.75, 0.5612, 0.75, 0.5612, 1.0, 0.5084, 1.0, 0.5149, 0.5065, 0.5547, 0.5065, 0.5547, 0.5065, 0.5149, 0.5065, 0.5084, 0.25, 0.5612, 0.25, 0.5612, 0.5, 0.5084, 0.5, 0.5569, 0.2457, 0.5127, 0.2457, 0.5127, 0.2457, 0.5569, 0.2457, 0.5047, 0.003687, 0.5047, 0.2463, 0.5047, 0.2463, 0.5047, 0.003687, 0.4481, 0.25, 0.5084, 0.25, 0.5084, 0.5, 0.4481, 0.5, 0.5022, 0.7437, 0.4544, 0.7437, 0.4544, 0.7437, 0.5022, 0.7437, 0.4481, 0.75, 0.5084, 0.75, 0.5084, 1.0, 0.4481, 1.0, 0.375, 0.75, 0.4481, 0.75, 0.4481, 1.0, 0.375, 1.0, 0.4412, 0.5069, 0.4412, 0.7431, 0.4412, 0.7431, 0.4412, 0.5069, 0.375, 0.25, 0.4481, 0.25, 0.4481, 0.5, 0.375, 0.5, 0.379, 0.003991, 0.4441, 0.003991, 0.4441, 0.003991, 0.379, 0.003991, 0.5569, 0.004333, 0.5127, 0.004333, 0.5084, 0.0, 0.5612, 0.0, 0.5569, 0.2457, 0.5569, 0.004333, 0.5612, 0.0, 0.5612, 0.25, 0.5127, 0.2457, 0.5569, 0.2457, 0.5612, 0.25, 0.5084, 0.25, 0.5127, 0.004333, 0.5127, 0.2457, 0.5084, 0.25, 0.5084, 0.0, 0.5127, 0.004333, 0.5569, 0.004333, 0.5569, 0.2457, 0.5127, 0.2457, 0.5127, 0.004333, 0.5569, 0.004333, 0.5569, 0.004333, 0.5127, 0.004333, 0.5127, 0.2457, 0.5127, 0.004333, 0.5127, 0.004333, 0.5127, 0.2457, 0.5569, 0.004333, 0.5569, 0.2457, 0.5569, 0.2457, 0.5569, 0.004333, 0.5547, 0.7435, 0.5547, 0.5065, 0.5612, 0.5, 0.5612, 0.75, 0.5547, 0.5065, 0.5149, 0.5065, 0.5084, 0.5, 0.5612, 0.5, 0.5149, 0.7435, 0.5547, 0.7435, 0.5612, 0.75, 0.5084, 0.75, 0.5149, 0.5065, 0.5149, 0.7435, 0.5084, 0.75, 0.5084, 0.5, 0.5149, 0.5065, 0.5547, 0.5065, 0.5547, 0.7435, 0.5149, 0.7435, 0.5547, 0.7435, 0.5149, 0.7435, 0.5149, 0.7435, 0.5547, 0.7435, 0.5547, 0.5065, 0.5547, 0.7435, 0.5547, 0.7435, 0.5547, 0.5065, 0.5149, 0.7435, 0.5149, 0.5065, 0.5149, 0.5065, 0.5149, 0.7435, 0.5047, 0.003687, 0.4518, 0.003687, 0.4481, 0.0, 0.5084, 0.0, 0.5047, 0.2463, 0.5047, 0.003687, 0.5084, 0.0, 0.5084, 0.25, 0.4518, 0.2463, 0.5047, 0.2463, 0.5084, 0.25, 0.4481, 0.25, 0.4518, 0.003687, 0.4518, 0.2463, 0.4481, 0.25, 0.4481, 0.0, 0.379, 0.003991, 0.379, 0.246, 0.375, 0.25, 0.375, 0.0, 0.379, 0.246, 0.4441, 0.246, 0.4481, 0.25, 0.375, 0.25, 0.4441, 0.003991, 0.379, 0.003991, 0.375, 0.0, 0.4481, 0.0, 0.4441, 0.246, 0.4441, 0.003991, 0.4481, 0.0, 0.4481, 0.25, 0.6203, 0.004732, 0.5659, 0.004732, 0.5612, 0.0, 0.625, 0.0, 0.6203, 0.2453, 0.6203, 0.004732, 0.625, 0.0, 0.625, 0.25, 0.5659, 0.2453, 0.6203, 0.2453, 0.625, 0.25, 0.5612, 0.25, 0.5659, 0.004732, 0.5659, 0.2453, 0.5612, 0.25, 0.5612, 0.0, 0.6188, 0.7438, 0.6188, 0.5062, 0.625, 0.5, 0.625, 0.75, 0.6188, 0.5062, 0.5674, 0.5062, 0.5612, 0.5, 0.625, 0.5, 0.5674, 0.7438, 0.6188, 0.7438, 0.625, 0.75, 0.5612, 0.75, 0.5674, 0.5062, 0.5674, 0.7438, 0.5612, 0.75, 0.5612, 0.5, 0.5022, 0.7437, 0.5022, 0.5063, 0.5084, 0.5, 0.5084, 0.75, 0.5022, 0.5063, 0.4544, 0.5063, 0.4481, 0.5, 0.5084, 0.5, 0.4544, 0.7437, 0.5022, 0.7437, 0.5084, 0.75, 0.4481, 0.75, 0.4544, 0.5063, 0.4544, 0.7437, 0.4481, 0.75, 0.4481, 0.5, 0.4412, 0.5069, 0.3819, 0.5069, 0.375, 0.5, 0.4481, 0.5, 0.3819, 0.5069, 0.3819, 0.7431, 0.375, 0.75, 0.375, 0.5, 0.3819, 0.7431, 0.4412, 0.7431, 0.4481, 0.75, 0.375, 0.75, 0.4412, 0.7431, 0.4412, 0.5069, 0.4481, 0.5, 0.4481, 0.75, 0.3819, 0.5069, 0.4412, 0.5069, 0.4412, 0.7431, 0.3819, 0.7431, 0.3819, 0.7431, 0.3819, 0.5069, 0.3819, 0.5069, 0.3819, 0.7431, 0.4412, 0.7431, 0.3819, 0.7431, 0.3819, 0.7431, 0.4412, 0.7431, 0.3819, 0.5069, 0.4412, 0.5069, 0.4412, 0.5069, 0.3819, 0.5069, 0.4544, 0.5063, 0.5022, 0.5063, 0.5022, 0.7437, 0.4544, 0.7437, 0.5022, 0.5063, 0.5022, 0.7437, 0.5022, 0.7437, 0.5022, 0.5063, 0.4544, 0.7437, 0.4544, 0.5063, 0.4544, 0.5063, 0.4544, 0.7437, 0.4544, 0.5063, 0.5022, 0.5063, 0.5022, 0.5063, 0.4544, 0.5063, 0.5674, 0.5062, 0.6188, 0.5062, 0.6188, 0.7438, 0.5674, 0.7438, 0.6188, 0.5062, 0.6188, 0.7438, 0.6188, 0.7438, 0.6188, 0.5062, 0.5674, 0.7438, 0.5674, 0.5062, 0.5674, 0.5062, 0.5674, 0.7438, 0.5674, 0.5062, 0.6188, 0.5062, 0.6188, 0.5062, 0.5674, 0.5062, 0.5659, 0.004732, 0.6203, 0.004732, 0.6203, 0.2453, 0.5659, 0.2453, 0.6203, 0.004732, 0.6203, 0.2453, 0.6203, 0.2453, 0.6203, 0.004732, 0.6203, 0.2453, 0.5659, 0.2453, 0.5659, 0.2453, 0.6203, 0.2453, 0.5659, 0.004732, 0.6203, 0.004732, 0.6203, 0.004732, 0.5659, 0.004732, 0.4518, 0.003687, 0.5047, 0.003687, 0.5047, 0.2463, 0.4518, 0.2463, 0.5047, 0.2463, 0.4518, 0.2463, 0.4518, 0.2463, 0.5047, 0.2463, 0.4518, 0.003687, 0.5047, 0.003687, 0.5047, 0.003687, 0.4518, 0.003687, 0.4518, 0.2463, 0.4518, 0.003687, 0.4518, 0.003687, 0.4518, 0.2463, 0.379, 0.003991, 0.4441, 0.003991, 0.4441, 0.246, 0.379, 0.246, 0.379, 0.246, 0.379, 0.003991, 0.379, 0.003991, 0.379, 0.246, 0.4441, 0.003991, 0.4441, 0.246, 0.4441, 0.246, 0.4441, 0.003991, 0.4441, 0.246, 0.379, 0.246, 0.379, 0.246, 0.4441, 0.246])
me_cube_004.use_remesh_fix_poles = True
me_cube_004.use_remesh_preserve_attributes = False
me_cube_004.update()
me_cube_003 = bpy.data.meshes.new('Cube.003')
me_cube_003.from_pydata([(-1.0, -0.9681, -0.9681), (-1.0, -0.9621, 0.9621), (-1.0, 0.9681, -0.9681), (-1.0, 0.9621, 0.9621), (1.0, -0.9448, -0.9448), (1.0, -0.95, 0.95), (1.0, 0.9448, -0.9448), (1.0, 0.95, 0.95), (-1.0, -0.9653, 0.4548), (-1.0, 0.9653, 0.4548), (1.0, 0.9479, 0.4374), (1.0, -0.9479, 0.4374), (-1.0, 0.9653, 0.102), (1.0, 0.9479, 0.1194), (1.0, -0.9479, 0.1194), (-1.0, -0.9653, 0.102), (-1.0, 0.9705, -0.3856), (1.0, 0.9499, -0.3651), (1.0, -0.9499, -0.3651), (-1.0, -0.9705, -0.3856), (-1.0, -0.9705, 0.03779), (-1.0, -0.9621, 0.5274), (-1.0, 0.9621, 0.5274), (-1.0, 0.9705, 0.03779), (-0.2495, -0.9653, 0.102), (-0.2495, -0.9653, 0.4548), (-0.2495, 0.9653, 0.4548), (-0.2495, 0.9653, 0.102), (1.0, 0.95, 0.5395), (1.0, -0.95, 0.5395), (1.0, 0.9499, 0.01721), (1.0, -0.9499, 0.01721), (0.1536, 0.9479, 0.4374), (0.1536, -0.9479, 0.4374), (0.1536, 0.9479, 0.1194), (0.1536, -0.9479, 0.1194), (-1.0, -0.9681, -0.4471), (-1.0, -1.0, 0.06729), (-1.0, 1.0, 0.06729), (-1.0, 0.9681, -0.4471), (-1.0, 1.0, -1.0), (-1.0, -1.0, -1.0), (-1.0, 1.0, -0.4151), (-1.0, -1.0, -0.4151), (-1.0, -1.0, 0.4895), (-1.0, -1.0, 1.0), (-1.0, 1.0, 1.0), (-1.0, 1.0, 0.4895), (1.0, 1.0, 1.0), (1.0, -1.0, 1.0), (1.0, 1.0, 0.4895), (1.0, -1.0, 0.4895), (1.0, 1.0, 0.06729), (1.0, -1.0, 0.06729), (1.0, 0.9448, -0.4703), (1.0, -0.9448, -0.4703), (1.0, 1.0, -0.4151), (1.0, 1.0, -1.0), (1.0, -1.0, -1.0), (1.0, -1.0, -0.4151), (0.2512, 0.9448, -0.4703), (0.2512, 0.9448, -0.9448), (0.2512, -0.9448, -0.9448), (0.2512, -0.9448, -0.4703), (0.2643, 0.9499, 0.01721), (0.2643, -0.9499, 0.01721), (0.2643, 0.9499, -0.3651), (0.2643, -0.9499, -0.3651), (0.2765, 0.95, 0.95), (0.2765, -0.95, 0.95), (0.2765, 0.95, 0.5395), (0.2765, -0.95, 0.5395), (-0.2, -0.9621, 0.5274), (-0.2, -0.9621, 0.9621), (-0.2, 0.9621, 0.9621), (-0.2, 0.9621, 0.5274), (-0.3462, -0.9705, -0.3856), (-0.3462, -0.9705, 0.03779), (-0.3462, 0.9705, 0.03779), (-0.3462, 0.9705, -0.3856), (-0.2884, 0.9681, -0.9681), (-0.2884, -0.9681, -0.9681), (-0.2884, 0.9681, -0.4471), (-0.2884, -0.9681, -0.4471)], [], [(22, 21, 72, 75), (47, 46, 48, 50), (5, 29, 71, 69), (51, 49, 45, 44), (40, 57, 58, 41), (48, 46, 45, 49), (53, 51, 44, 37), (13, 10, 32, 34), (38, 47, 50, 52), (9, 12, 27, 26), (20, 23, 78, 77), (42, 38, 52, 56), (31, 18, 67, 65), (59, 53, 37, 43), (58, 59, 43, 41), (54, 55, 63, 60), (40, 42, 56, 57), (0, 36, 83, 81), (8, 15, 37, 44), (9, 8, 44, 47), (12, 9, 47, 38), (15, 12, 38, 37), (24, 25, 26, 27), (15, 8, 25, 24), (12, 15, 24, 27), (8, 9, 26, 25), (11, 10, 50, 51), (10, 13, 52, 50), (14, 11, 51, 53), (13, 14, 53, 52), (34, 32, 33, 35), (11, 14, 35, 33), (10, 11, 33, 32), (14, 13, 34, 35), (20, 19, 43, 37), (23, 20, 37, 38), (16, 23, 38, 42), (19, 16, 42, 43), (0, 2, 40, 41), (2, 39, 42, 40), (36, 0, 41, 43), (39, 36, 43, 42), (1, 21, 44, 45), (3, 1, 45, 46), (22, 3, 46, 47), (21, 22, 47, 44), (5, 7, 48, 49), (7, 28, 50, 48), (29, 5, 49, 51), (28, 29, 51, 50), (31, 30, 52, 53), (30, 17, 56, 52), (18, 31, 53, 59), (17, 18, 59, 56), (54, 6, 57, 56), (6, 4, 58, 57), (4, 55, 59, 58), (55, 54, 56, 59), (61, 60, 63, 62), (4, 6, 61, 62), (55, 4, 62, 63), (6, 54, 60, 61), (66, 64, 65, 67), (30, 31, 65, 64), (18, 17, 66, 67), (17, 30, 64, 66), (70, 68, 69, 71), (7, 5, 69, 68), (29, 28, 70, 71), (28, 7, 68, 70), (72, 73, 74, 75), (1, 3, 74, 73), (3, 22, 75, 74), (21, 1, 73, 72), (76, 77, 78, 79), (23, 16, 79, 78), (19, 20, 77, 76), (16, 19, 76, 79), (81, 83, 82, 80), (2, 0, 81, 80), (36, 39, 82, 83), (39, 2, 80, 82)])
_uv = me_cube_003.uv_layers.new(name='UVMap')
_uv.uv.foreach_set('vector', [0.5659, 0.2453, 0.5659, 0.004732, 0.5659, 0.004732, 0.5659, 0.2453, 0.5612, 0.25, 0.625, 0.25, 0.625, 0.5, 0.5612, 0.5, 0.6188, 0.7438, 0.5674, 0.7438, 0.5674, 0.7438, 0.6188, 0.7438, 0.5612, 0.75, 0.625, 0.75, 0.625, 1.0, 0.5612, 1.0, 0.125, 0.5, 0.375, 0.5, 0.375, 0.75, 0.125, 0.75, 0.625, 0.5, 0.875, 0.5, 0.875, 0.75, 0.625, 0.75, 0.5084, 0.75, 0.5612, 0.75, 0.5612, 1.0, 0.5084, 1.0, 0.5149, 0.5065, 0.5547, 0.5065, 0.5547, 0.5065, 0.5149, 0.5065, 0.5084, 0.25, 0.5612, 0.25, 0.5612, 0.5, 0.5084, 0.5, 0.5569, 0.2457, 0.5127, 0.2457, 0.5127, 0.2457, 0.5569, 0.2457, 0.5047, 0.003687, 0.5047, 0.2463, 0.5047, 0.2463, 0.5047, 0.003687, 0.4481, 0.25, 0.5084, 0.25, 0.5084, 0.5, 0.4481, 0.5, 0.5022, 0.7437, 0.4544, 0.7437, 0.4544, 0.7437, 0.5022, 0.7437, 0.4481, 0.75, 0.5084, 0.75, 0.5084, 1.0, 0.4481, 1.0, 0.375, 0.75, 0.4481, 0.75, 0.4481, 1.0, 0.375, 1.0, 0.4412, 0.5069, 0.4412, 0.7431, 0.4412, 0.7431, 0.4412, 0.5069, 0.375, 0.25, 0.4481, 0.25, 0.4481, 0.5, 0.375, 0.5, 0.379, 0.003991, 0.4441, 0.003991, 0.4441, 0.003991, 0.379, 0.003991, 0.5569, 0.004333, 0.5127, 0.004333, 0.5084, 0.0, 0.5612, 0.0, 0.5569, 0.2457, 0.5569, 0.004333, 0.5612, 0.0, 0.5612, 0.25, 0.5127, 0.2457, 0.5569, 0.2457, 0.5612, 0.25, 0.5084, 0.25, 0.5127, 0.004333, 0.5127, 0.2457, 0.5084, 0.25, 0.5084, 0.0, 0.5127, 0.004333, 0.5569, 0.004333, 0.5569, 0.2457, 0.5127, 0.2457, 0.5127, 0.004333, 0.5569, 0.004333, 0.5569, 0.004333, 0.5127, 0.004333, 0.5127, 0.2457, 0.5127, 0.004333, 0.5127, 0.004333, 0.5127, 0.2457, 0.5569, 0.004333, 0.5569, 0.2457, 0.5569, 0.2457, 0.5569, 0.004333, 0.5547, 0.7435, 0.5547, 0.5065, 0.5612, 0.5, 0.5612, 0.75, 0.5547, 0.5065, 0.5149, 0.5065, 0.5084, 0.5, 0.5612, 0.5, 0.5149, 0.7435, 0.5547, 0.7435, 0.5612, 0.75, 0.5084, 0.75, 0.5149, 0.5065, 0.5149, 0.7435, 0.5084, 0.75, 0.5084, 0.5, 0.5149, 0.5065, 0.5547, 0.5065, 0.5547, 0.7435, 0.5149, 0.7435, 0.5547, 0.7435, 0.5149, 0.7435, 0.5149, 0.7435, 0.5547, 0.7435, 0.5547, 0.5065, 0.5547, 0.7435, 0.5547, 0.7435, 0.5547, 0.5065, 0.5149, 0.7435, 0.5149, 0.5065, 0.5149, 0.5065, 0.5149, 0.7435, 0.5047, 0.003687, 0.4518, 0.003687, 0.4481, 0.0, 0.5084, 0.0, 0.5047, 0.2463, 0.5047, 0.003687, 0.5084, 0.0, 0.5084, 0.25, 0.4518, 0.2463, 0.5047, 0.2463, 0.5084, 0.25, 0.4481, 0.25, 0.4518, 0.003687, 0.4518, 0.2463, 0.4481, 0.25, 0.4481, 0.0, 0.379, 0.003991, 0.379, 0.246, 0.375, 0.25, 0.375, 0.0, 0.379, 0.246, 0.4441, 0.246, 0.4481, 0.25, 0.375, 0.25, 0.4441, 0.003991, 0.379, 0.003991, 0.375, 0.0, 0.4481, 0.0, 0.4441, 0.246, 0.4441, 0.003991, 0.4481, 0.0, 0.4481, 0.25, 0.6203, 0.004732, 0.5659, 0.004732, 0.5612, 0.0, 0.625, 0.0, 0.6203, 0.2453, 0.6203, 0.004732, 0.625, 0.0, 0.625, 0.25, 0.5659, 0.2453, 0.6203, 0.2453, 0.625, 0.25, 0.5612, 0.25, 0.5659, 0.004732, 0.5659, 0.2453, 0.5612, 0.25, 0.5612, 0.0, 0.6188, 0.7438, 0.6188, 0.5062, 0.625, 0.5, 0.625, 0.75, 0.6188, 0.5062, 0.5674, 0.5062, 0.5612, 0.5, 0.625, 0.5, 0.5674, 0.7438, 0.6188, 0.7438, 0.625, 0.75, 0.5612, 0.75, 0.5674, 0.5062, 0.5674, 0.7438, 0.5612, 0.75, 0.5612, 0.5, 0.5022, 0.7437, 0.5022, 0.5063, 0.5084, 0.5, 0.5084, 0.75, 0.5022, 0.5063, 0.4544, 0.5063, 0.4481, 0.5, 0.5084, 0.5, 0.4544, 0.7437, 0.5022, 0.7437, 0.5084, 0.75, 0.4481, 0.75, 0.4544, 0.5063, 0.4544, 0.7437, 0.4481, 0.75, 0.4481, 0.5, 0.4412, 0.5069, 0.3819, 0.5069, 0.375, 0.5, 0.4481, 0.5, 0.3819, 0.5069, 0.3819, 0.7431, 0.375, 0.75, 0.375, 0.5, 0.3819, 0.7431, 0.4412, 0.7431, 0.4481, 0.75, 0.375, 0.75, 0.4412, 0.7431, 0.4412, 0.5069, 0.4481, 0.5, 0.4481, 0.75, 0.3819, 0.5069, 0.4412, 0.5069, 0.4412, 0.7431, 0.3819, 0.7431, 0.3819, 0.7431, 0.3819, 0.5069, 0.3819, 0.5069, 0.3819, 0.7431, 0.4412, 0.7431, 0.3819, 0.7431, 0.3819, 0.7431, 0.4412, 0.7431, 0.3819, 0.5069, 0.4412, 0.5069, 0.4412, 0.5069, 0.3819, 0.5069, 0.4544, 0.5063, 0.5022, 0.5063, 0.5022, 0.7437, 0.4544, 0.7437, 0.5022, 0.5063, 0.5022, 0.7437, 0.5022, 0.7437, 0.5022, 0.5063, 0.4544, 0.7437, 0.4544, 0.5063, 0.4544, 0.5063, 0.4544, 0.7437, 0.4544, 0.5063, 0.5022, 0.5063, 0.5022, 0.5063, 0.4544, 0.5063, 0.5674, 0.5062, 0.6188, 0.5062, 0.6188, 0.7438, 0.5674, 0.7438, 0.6188, 0.5062, 0.6188, 0.7438, 0.6188, 0.7438, 0.6188, 0.5062, 0.5674, 0.7438, 0.5674, 0.5062, 0.5674, 0.5062, 0.5674, 0.7438, 0.5674, 0.5062, 0.6188, 0.5062, 0.6188, 0.5062, 0.5674, 0.5062, 0.5659, 0.004732, 0.6203, 0.004732, 0.6203, 0.2453, 0.5659, 0.2453, 0.6203, 0.004732, 0.6203, 0.2453, 0.6203, 0.2453, 0.6203, 0.004732, 0.6203, 0.2453, 0.5659, 0.2453, 0.5659, 0.2453, 0.6203, 0.2453, 0.5659, 0.004732, 0.6203, 0.004732, 0.6203, 0.004732, 0.5659, 0.004732, 0.4518, 0.003687, 0.5047, 0.003687, 0.5047, 0.2463, 0.4518, 0.2463, 0.5047, 0.2463, 0.4518, 0.2463, 0.4518, 0.2463, 0.5047, 0.2463, 0.4518, 0.003687, 0.5047, 0.003687, 0.5047, 0.003687, 0.4518, 0.003687, 0.4518, 0.2463, 0.4518, 0.003687, 0.4518, 0.003687, 0.4518, 0.2463, 0.379, 0.003991, 0.4441, 0.003991, 0.4441, 0.246, 0.379, 0.246, 0.379, 0.246, 0.379, 0.003991, 0.379, 0.003991, 0.379, 0.246, 0.4441, 0.003991, 0.4441, 0.246, 0.4441, 0.246, 0.4441, 0.003991, 0.4441, 0.246, 0.379, 0.246, 0.379, 0.246, 0.4441, 0.246])
me_cube_003.use_remesh_fix_poles = True
me_cube_003.use_remesh_preserve_attributes = False
me_cube_003.update()
me_cube_005 = bpy.data.meshes.new('Cube.005')
me_cube_005.from_pydata([(-1.0, -1.0, -1.0), (-1.0, -1.0, 1.0), (-1.0, 1.0, -1.0), (-1.0, 1.0, 1.0), (1.0, -1.0, -1.0), (1.0, -1.0, 1.0), (1.0, 1.0, -1.0), (1.0, 1.0, 1.0)], [], [(0, 1, 3, 2), (2, 3, 7, 6), (6, 7, 5, 4), (4, 5, 1, 0), (2, 6, 4, 0), (7, 3, 1, 5)])
_uv = me_cube_005.uv_layers.new(name='UVMap')
_uv.uv.foreach_set('vector', [0.375, 0.0, 0.625, 0.0, 0.625, 0.25, 0.375, 0.25, 0.375, 0.25, 0.625, 0.25, 0.625, 0.5, 0.375, 0.5, 0.375, 0.5, 0.625, 0.5, 0.625, 0.75, 0.375, 0.75, 0.375, 0.75, 0.625, 0.75, 0.625, 1.0, 0.375, 1.0, 0.125, 0.5, 0.375, 0.5, 0.375, 0.75, 0.125, 0.75, 0.625, 0.5, 0.875, 0.5, 0.875, 0.75, 0.625, 0.75])
me_cube_005.use_remesh_fix_poles = True
me_cube_005.use_remesh_preserve_attributes = False
me_cube_005.update()
me_cube_007 = bpy.data.meshes.new('Cube.007')
me_cube_007.from_pydata([(-1.0, -1.0, -1.0), (-1.0, -1.0, 1.0), (-1.0, 1.0, -1.0), (-1.0, 1.0, 1.0), (1.0, -1.0, -1.0), (1.0, -1.0, 1.0), (1.0, 1.0, -1.0), (1.0, 1.0, 1.0)], [], [(0, 1, 3, 2), (2, 3, 7, 6), (6, 7, 5, 4), (4, 5, 1, 0), (2, 6, 4, 0), (7, 3, 1, 5)])
_uv = me_cube_007.uv_layers.new(name='UVMap')
_uv.uv.foreach_set('vector', [0.375, 0.0, 0.625, 0.0, 0.625, 0.25, 0.375, 0.25, 0.375, 0.25, 0.625, 0.25, 0.625, 0.5, 0.375, 0.5, 0.375, 0.5, 0.625, 0.5, 0.625, 0.75, 0.375, 0.75, 0.375, 0.75, 0.625, 0.75, 0.625, 1.0, 0.375, 1.0, 0.125, 0.5, 0.375, 0.5, 0.375, 0.75, 0.125, 0.75, 0.625, 0.5, 0.875, 0.5, 0.875, 0.75, 0.625, 0.75])
me_cube_007.use_remesh_fix_poles = True
me_cube_007.use_remesh_preserve_attributes = False
me_cube_007.update()

# ---- objects
ob_light = bpy.data.objects.new('Light', light_light)
ob_camera = bpy.data.objects.new('Camera', cam_camera)
ob_cube_001 = bpy.data.objects.new('Cube.001', me_cube_001)
ob_cube_002 = bpy.data.objects.new('Cube.002', me_cube_002)
ob_cube_004 = bpy.data.objects.new('Cube.004', me_cube_004)
ob_cube_003 = bpy.data.objects.new('Cube.003', me_cube_003)
ob_light_001 = bpy.data.objects.new('Light.001', light_light_001)
ob_cube = bpy.data.objects.new('Cube', me_cube_005)
ob_cube_006 = bpy.data.objects.new('Cube.006', me_cube_007)

# ---- transforms, parenting, visibility, modifiers, constraints
ob_light.location = (4.992, 1.025, 6.678)
ob_light.rotation_euler = (0.6503, 0.05522, 1.866)
ob_light.scale = (1.3, 1.3, 1.3)
ob_light.lock_rotations_4d = False
ob_light.empty_display_type = 'ARROWS'
ob_light.color = (0.0, 0.0, 0.0, 0.0)
ob_light.lineart.crease_threshold = 0.0
ob_camera.location = (7.359, -6.926, 4.958)
ob_camera.rotation_euler = (1.109, 0.0, 0.8149)
ob_camera.lock_rotations_4d = False
ob_camera.empty_display_type = 'ARROWS'
ob_camera.color = (0.0, 0.0, 0.0, 0.0)
ob_camera.display_type = 'WIRE'
ob_camera.lineart.crease_threshold = 0.0
ob_cube_001.location = (-0.2938, 0.5074, 0.8962)
ob_cube_001.rotation_euler = (0.0, 1.571, 0.0)
ob_cube_001.scale = (0.2127, 0.4049, 0.6661)
ob_cube_002.location = (-0.2938, 1.314, 0.8962)
ob_cube_002.rotation_euler = (0.0, 1.571, 0.0)
ob_cube_002.scale = (0.2127, 0.4049, 0.6661)
ob_cube_004.location = (-0.2938, 0.5074, 0.1768)
ob_cube_004.rotation_euler = (0.0, 1.571, 0.0)
ob_cube_004.scale = (0.2127, 0.4049, 0.6661)
ob_cube_003.location = (-0.2938, 1.314, 0.1768)
ob_cube_003.rotation_euler = (0.0, 1.571, 0.0)
ob_cube_003.scale = (0.2127, 0.4049, 0.6661)
ob_light_001.location = (4.992, 1.025, 5.958)
ob_light_001.rotation_euler = (0.6503, 0.05522, 1.866)
ob_light_001.scale = (1.3, 1.3, 1.3)
ob_light_001.lock_rotations_4d = False
ob_light_001.empty_display_type = 'ARROWS'
ob_light_001.color = (0.0, 0.0, 0.0, 0.0)
ob_light_001.lineart.crease_threshold = 0.0
ob_cube.location = (-0.3073, 0.07722, 0.5793)
ob_cube.scale = (0.676, 0.026, 0.637)
ob_cube_006.location = (-0.3073, 1.754, 0.5793)
ob_cube_006.scale = (0.676, 0.026, 0.637)

# ---- collection membership
col_collection.objects.link(ob_light)
col_collection.objects.link(ob_camera)
col_collection.objects.link(ob_cube_001)
col_collection.objects.link(ob_cube_002)
col_collection.objects.link(ob_cube_004)
col_collection.objects.link(ob_cube_003)
col_collection.objects.link(ob_light_001)
col_collection.objects.link(ob_cube)
col_collection.objects.link(ob_cube_006)

# ---- scene / render settings (as saved in the file)
scene.camera = ob_camera
scene.frame_start = 1; scene.frame_end = 250; scene.frame_set(1)
scene.render.engine = 'BLENDER_EEVEE_NEXT'
scene.cycles.use_denoising = False
scene.cycles.samples = 128
scene.cycles.sampling_pattern = 'TABULATED_SOBOL'
scene.cycles.use_adaptive_sampling = False
scene.cycles.use_light_tree = False
scene.view_settings.view_transform = 'Filmic'
bpy.context.view_layer.update()
